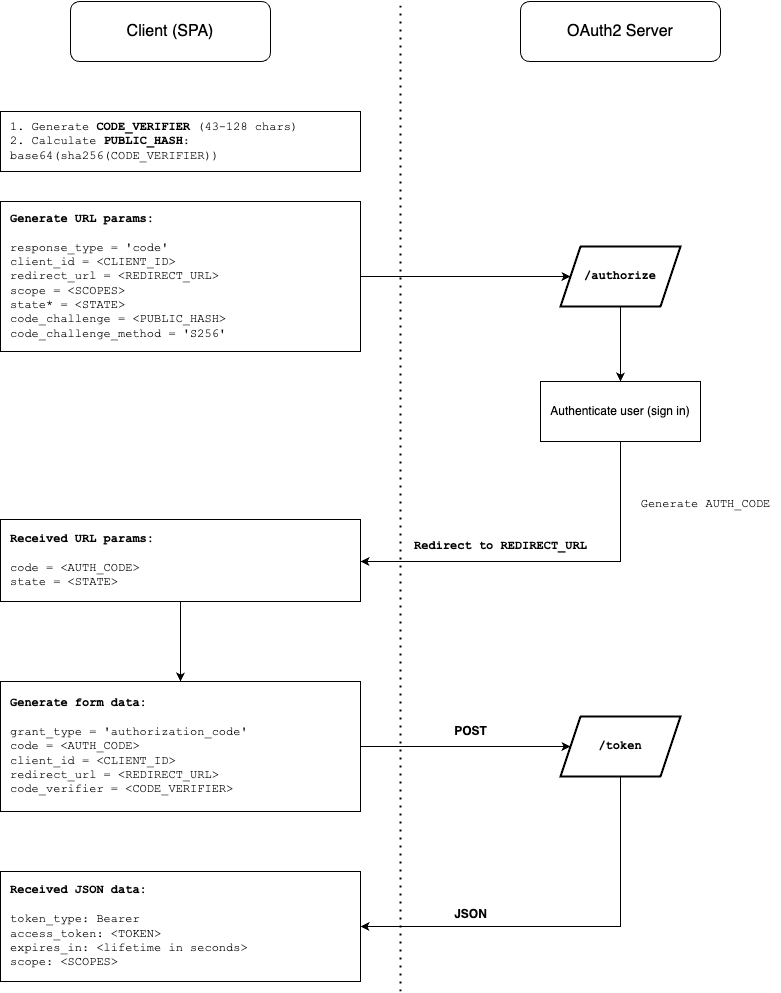

The diagram above was exported from draw.io. Its source (the exported page's mxGraphModel, read from the mxfile embedded in the PNG):
<mxGraphModel dx="2033" dy="1061" grid="1" gridSize="10" guides="1" tooltips="1" connect="1" arrows="1" fold="1" page="1" pageScale="1" pageWidth="850" pageHeight="1100" math="0" shadow="0">
  <root>
    <mxCell id="0" />
    <mxCell id="1" parent="0" />
    <mxCell id="_onJMuXwZc_vB8d50RtR-1" value="Client (SPA)" style="rounded=1;whiteSpace=wrap;html=1;fontSize=16;" vertex="1" parent="1">
      <mxGeometry x="110" y="40" width="200" height="60" as="geometry" />
    </mxCell>
    <mxCell id="_onJMuXwZc_vB8d50RtR-2" value="OAuth2 Server" style="rounded=1;whiteSpace=wrap;html=1;fontSize=16;" vertex="1" parent="1">
      <mxGeometry x="560" y="40" width="200" height="60" as="geometry" />
    </mxCell>
    <mxCell id="_onJMuXwZc_vB8d50RtR-3" value="1. Generate &lt;b&gt;CODE_VERIFIER &lt;/b&gt;(43-128 chars)&lt;div&gt;2. Calculate &lt;b&gt;PUBLIC_HASH&lt;/b&gt;: base64(sha256(CODE_VERIFIER))&lt;/div&gt;" style="rounded=0;whiteSpace=wrap;html=1;align=left;fontFamily=Courier New;spacingLeft=8;" vertex="1" parent="1">
      <mxGeometry x="40" y="150" width="360" height="60" as="geometry" />
    </mxCell>
    <mxCell id="_onJMuXwZc_vB8d50RtR-4" value="&lt;div&gt;&lt;b&gt;Generate URL params:&lt;/b&gt;&lt;/div&gt;&lt;div&gt;&lt;br&gt;&lt;/div&gt;&lt;div&gt;response_type = 'code'&lt;br&gt;client_id = &amp;lt;CLIENT_ID&amp;gt;&lt;br&gt;redirect_url = &amp;lt;REDIRECT_URL&amp;gt;&lt;br&gt;scope = &amp;lt;SCOPES&amp;gt;&lt;br&gt;state* = &amp;lt;STATE&amp;gt;&lt;br&gt;code_challenge = &amp;lt;PUBLIC_HASH&amp;gt;&lt;br&gt;code_challenge_method = 'S256'&lt;/div&gt;" style="rounded=0;whiteSpace=wrap;html=1;align=left;fontFamily=Courier New;spacingTop=0;spacingLeft=8;" vertex="1" parent="1">
      <mxGeometry x="40" y="240" width="360" height="150" as="geometry" />
    </mxCell>
    <mxCell id="_onJMuXwZc_vB8d50RtR-5" value="/authorize" style="shape=parallelogram;perimeter=parallelogramPerimeter;whiteSpace=wrap;html=1;fixedSize=1;fontStyle=1;fontFamily=Courier New;labelBorderColor=none;strokeWidth=2;rounded=0;shadow=0;" vertex="1" parent="1">
      <mxGeometry x="600" y="285" width="120" height="60" as="geometry" />
    </mxCell>
    <mxCell id="_onJMuXwZc_vB8d50RtR-7" value="" style="endArrow=classic;html=1;rounded=0;entryX=0;entryY=0.5;entryDx=0;entryDy=0;exitX=1;exitY=0.5;exitDx=0;exitDy=0;" edge="1" parent="1" source="_onJMuXwZc_vB8d50RtR-4" target="_onJMuXwZc_vB8d50RtR-5">
      <mxGeometry width="50" height="50" relative="1" as="geometry">
        <mxPoint x="400" y="570" as="sourcePoint" />
        <mxPoint x="450" y="520" as="targetPoint" />
      </mxGeometry>
    </mxCell>
    <mxCell id="_onJMuXwZc_vB8d50RtR-10" value="Authenticate user (sign in)" style="rounded=0;whiteSpace=wrap;html=1;" vertex="1" parent="1">
      <mxGeometry x="580" y="420" width="160" height="60" as="geometry" />
    </mxCell>
    <mxCell id="_onJMuXwZc_vB8d50RtR-11" value="" style="endArrow=classic;html=1;rounded=0;entryX=0.5;entryY=0;entryDx=0;entryDy=0;exitX=0.5;exitY=1;exitDx=0;exitDy=0;" edge="1" parent="1" source="_onJMuXwZc_vB8d50RtR-5" target="_onJMuXwZc_vB8d50RtR-10">
      <mxGeometry width="50" height="50" relative="1" as="geometry">
        <mxPoint x="400" y="570" as="sourcePoint" />
        <mxPoint x="450" y="520" as="targetPoint" />
      </mxGeometry>
    </mxCell>
    <mxCell id="_onJMuXwZc_vB8d50RtR-12" value="" style="endArrow=classic;html=1;rounded=0;exitX=0.5;exitY=1;exitDx=0;exitDy=0;" edge="1" parent="1" source="_onJMuXwZc_vB8d50RtR-10">
      <mxGeometry width="50" height="50" relative="1" as="geometry">
        <mxPoint x="400" y="570" as="sourcePoint" />
        <mxPoint x="400" y="600" as="targetPoint" />
        <Array as="points">
          <mxPoint x="660" y="600" />
        </Array>
      </mxGeometry>
    </mxCell>
    <mxCell id="_onJMuXwZc_vB8d50RtR-13" value="&lt;font&gt;Generate AUTH_CODE&lt;/font&gt;" style="text;html=1;align=center;verticalAlign=middle;resizable=0;points=[];autosize=1;strokeColor=none;fillColor=none;fontFamily=Courier New;" vertex="1" parent="1">
      <mxGeometry x="670" y="528" width="150" height="30" as="geometry" />
    </mxCell>
    <mxCell id="_onJMuXwZc_vB8d50RtR-14" value="Redirect to REDIRECT_URL" style="text;html=1;align=center;verticalAlign=middle;resizable=0;points=[];autosize=1;strokeColor=none;fillColor=none;fontFamily=Courier New;fontStyle=1" vertex="1" parent="1">
      <mxGeometry x="440" y="570" width="200" height="30" as="geometry" />
    </mxCell>
    <mxCell id="_onJMuXwZc_vB8d50RtR-15" value="&lt;div&gt;&lt;b&gt;Received URL params:&lt;/b&gt;&lt;/div&gt;&lt;div&gt;&lt;br&gt;&lt;/div&gt;&lt;div&gt;code = &amp;lt;AUTH_CODE&amp;gt;&lt;br&gt;state = &amp;lt;STATE&amp;gt;&lt;br&gt;&lt;/div&gt;" style="rounded=0;whiteSpace=wrap;html=1;align=left;fontFamily=Courier New;spacingTop=0;spacingLeft=8;" vertex="1" parent="1">
      <mxGeometry x="40" y="558" width="360" height="82" as="geometry" />
    </mxCell>
    <mxCell id="_onJMuXwZc_vB8d50RtR-16" value="&lt;div&gt;&lt;b&gt;Generate form data:&lt;/b&gt;&lt;/div&gt;&lt;div&gt;&lt;br&gt;&lt;/div&gt;&lt;div&gt;grant_type = 'authorization_code'&lt;/div&gt;&lt;div&gt;code = &amp;lt;AUTH_CODE&amp;gt;&lt;br&gt;client_id = &amp;lt;CLIENT_ID&amp;gt;&lt;br&gt;redirect_url = &amp;lt;REDIRECT_URL&amp;gt;&lt;br&gt;code_verifier = &amp;lt;CODE_VERIFIER&amp;gt;&lt;br&gt;&lt;/div&gt;" style="rounded=0;whiteSpace=wrap;html=1;align=left;fontFamily=Courier New;spacingTop=0;spacingLeft=8;" vertex="1" parent="1">
      <mxGeometry x="40" y="720" width="360" height="130" as="geometry" />
    </mxCell>
    <mxCell id="_onJMuXwZc_vB8d50RtR-17" value="" style="endArrow=classic;html=1;rounded=0;exitX=0.5;exitY=1;exitDx=0;exitDy=0;entryX=0.5;entryY=0;entryDx=0;entryDy=0;" edge="1" parent="1" source="_onJMuXwZc_vB8d50RtR-15" target="_onJMuXwZc_vB8d50RtR-16">
      <mxGeometry width="50" height="50" relative="1" as="geometry">
        <mxPoint x="400" y="570" as="sourcePoint" />
        <mxPoint x="450" y="520" as="targetPoint" />
      </mxGeometry>
    </mxCell>
    <mxCell id="_onJMuXwZc_vB8d50RtR-18" value="/token" style="shape=parallelogram;perimeter=parallelogramPerimeter;whiteSpace=wrap;html=1;fixedSize=1;fontStyle=1;fontFamily=Courier New;labelBorderColor=none;strokeWidth=2;rounded=0;shadow=0;" vertex="1" parent="1">
      <mxGeometry x="600" y="755" width="120" height="60" as="geometry" />
    </mxCell>
    <mxCell id="_onJMuXwZc_vB8d50RtR-19" value="" style="endArrow=classic;html=1;rounded=0;exitX=1;exitY=0.5;exitDx=0;exitDy=0;entryX=0;entryY=0.5;entryDx=0;entryDy=0;" edge="1" parent="1" source="_onJMuXwZc_vB8d50RtR-16" target="_onJMuXwZc_vB8d50RtR-18">
      <mxGeometry width="50" height="50" relative="1" as="geometry">
        <mxPoint x="400" y="570" as="sourcePoint" />
        <mxPoint x="450" y="520" as="targetPoint" />
      </mxGeometry>
    </mxCell>
    <mxCell id="_onJMuXwZc_vB8d50RtR-20" value="POST" style="text;html=1;align=center;verticalAlign=middle;resizable=0;points=[];autosize=1;strokeColor=none;fillColor=none;fontStyle=1" vertex="1" parent="1">
      <mxGeometry x="480" y="755" width="60" height="30" as="geometry" />
    </mxCell>
    <mxCell id="_onJMuXwZc_vB8d50RtR-21" value="&lt;div&gt;&lt;b&gt;Received JSON data:&lt;/b&gt;&lt;/div&gt;&lt;div&gt;&lt;br&gt;&lt;/div&gt;&lt;div&gt;token_type: Bearer&lt;br&gt;access_token: &amp;lt;TOKEN&amp;gt;&lt;/div&gt;&lt;div&gt;expires_in: &amp;lt;lifetime in seconds&amp;gt;&lt;/div&gt;&lt;div&gt;scope: &amp;lt;SCOPES&amp;gt;&lt;/div&gt;" style="rounded=0;whiteSpace=wrap;html=1;align=left;fontFamily=Courier New;spacingTop=0;spacingLeft=8;" vertex="1" parent="1">
      <mxGeometry x="40" y="910" width="360" height="110" as="geometry" />
    </mxCell>
    <mxCell id="_onJMuXwZc_vB8d50RtR-22" value="" style="endArrow=classic;html=1;rounded=0;exitX=0.5;exitY=1;exitDx=0;exitDy=0;entryX=1;entryY=0.5;entryDx=0;entryDy=0;" edge="1" parent="1" source="_onJMuXwZc_vB8d50RtR-18" target="_onJMuXwZc_vB8d50RtR-21">
      <mxGeometry width="50" height="50" relative="1" as="geometry">
        <mxPoint x="400" y="570" as="sourcePoint" />
        <mxPoint x="450" y="520" as="targetPoint" />
        <Array as="points">
          <mxPoint x="660" y="965" />
        </Array>
      </mxGeometry>
    </mxCell>
    <mxCell id="_onJMuXwZc_vB8d50RtR-23" value="JSON" style="text;html=1;align=center;verticalAlign=middle;resizable=0;points=[];autosize=1;strokeColor=none;fillColor=none;fontStyle=1" vertex="1" parent="1">
      <mxGeometry x="480" y="938" width="60" height="30" as="geometry" />
    </mxCell>
    <mxCell id="_onJMuXwZc_vB8d50RtR-24" value="" style="endArrow=none;dashed=1;html=1;dashPattern=1 3;strokeWidth=2;rounded=0;" edge="1" parent="1">
      <mxGeometry width="50" height="50" relative="1" as="geometry">
        <mxPoint x="440" y="1030" as="sourcePoint" />
        <mxPoint x="440" y="40" as="targetPoint" />
      </mxGeometry>
    </mxCell>
  </root>
</mxGraphModel>